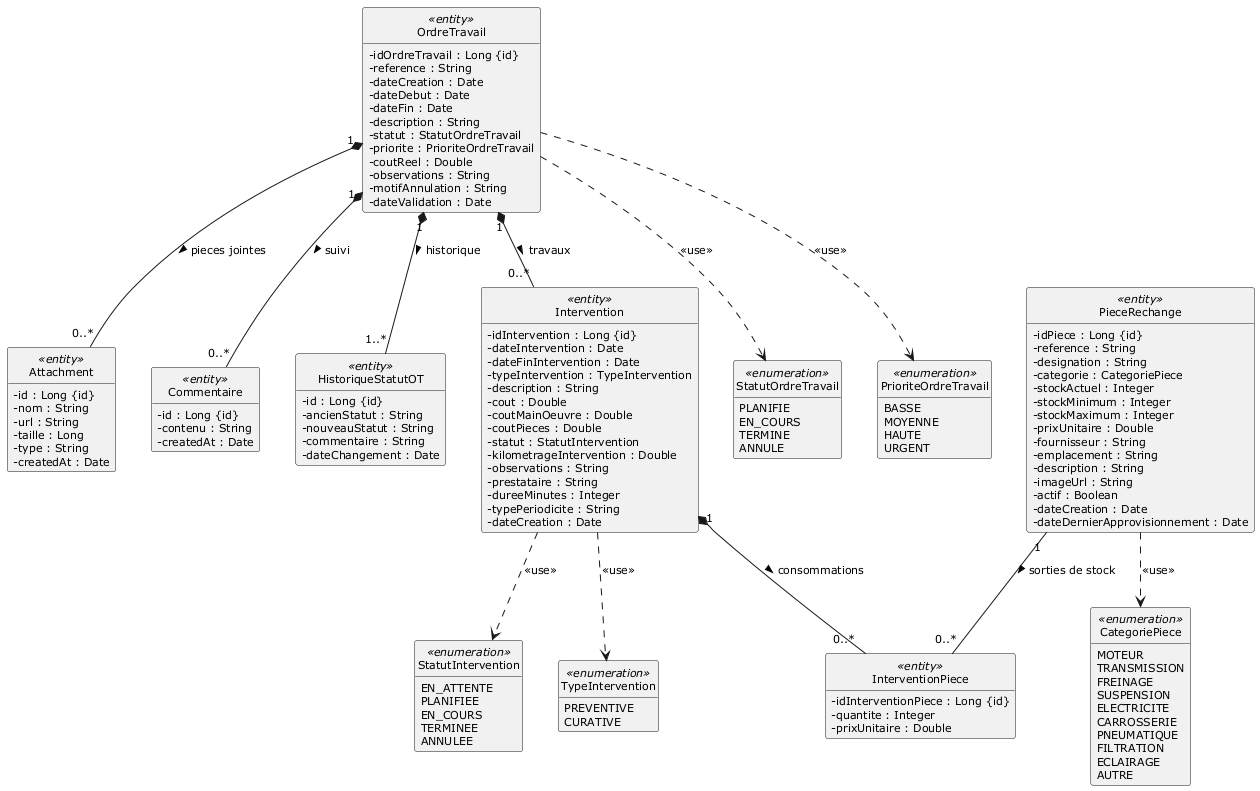

The diagram above was rendered by PlantUML. Its source (embedded in the PNG):
@startuml
skinparam style strictuml
skinparam packageStyle rectangle
skinparam classAttributeIconSize 0
skinparam shadowing false
skinparam defaultFontName Verdana
skinparam defaultFontSize 11
skinparam backgroundColor #FFFFFF
hide empty members

class Attachment <<entity>> {
  -id : Long {id}
  -nom : String
  -url : String
  -taille : Long
  -type : String
  -createdAt : Date
}
class Commentaire <<entity>> {
  -id : Long {id}
  -contenu : String
  -createdAt : Date
}
class HistoriqueStatutOT <<entity>> {
  -id : Long {id}
  -ancienStatut : String
  -nouveauStatut : String
  -commentaire : String
  -dateChangement : Date
}
class Intervention <<entity>> {
  -idIntervention : Long {id}
  -dateIntervention : Date
  -dateFinIntervention : Date
  -typeIntervention : TypeIntervention
  -description : String
  -cout : Double
  -coutMainOeuvre : Double
  -coutPieces : Double
  -statut : StatutIntervention
  -kilometrageIntervention : Double
  -observations : String
  -prestataire : String
  -dureeMinutes : Integer
  -typePeriodicite : String
  -dateCreation : Date
}
class InterventionPiece <<entity>> {
  -idInterventionPiece : Long {id}
  -quantite : Integer
  -prixUnitaire : Double
}
class OrdreTravail <<entity>> {
  -idOrdreTravail : Long {id}
  -reference : String
  -dateCreation : Date
  -dateDebut : Date
  -dateFin : Date
  -description : String
  -statut : StatutOrdreTravail
  -priorite : PrioriteOrdreTravail
  -coutReel : Double
  -observations : String
  -motifAnnulation : String
  -dateValidation : Date
}
class PieceRechange <<entity>> {
  -idPiece : Long {id}
  -reference : String
  -designation : String
  -categorie : CategoriePiece
  -stockActuel : Integer
  -stockMinimum : Integer
  -stockMaximum : Integer
  -prixUnitaire : Double
  -fournisseur : String
  -emplacement : String
  -description : String
  -imageUrl : String
  -actif : Boolean
  -dateCreation : Date
  -dateDernierApprovisionnement : Date
}
enum TypeIntervention <<enumeration>> {
  PREVENTIVE
  CURATIVE
}
enum StatutIntervention <<enumeration>> {
  EN_ATTENTE
  PLANIFIEE
  EN_COURS
  TERMINEE
  ANNULEE
}
enum StatutOrdreTravail <<enumeration>> {
  PLANIFIE
  EN_COURS
  TERMINE
  ANNULE
}
enum PrioriteOrdreTravail <<enumeration>> {
  BASSE
  MOYENNE
  HAUTE
  URGENT
}
enum CategoriePiece <<enumeration>> {
  MOTEUR
  TRANSMISSION
  FREINAGE
  SUSPENSION
  ELECTRICITE
  CARROSSERIE
  PNEUMATIQUE
  FILTRATION
  ECLAIRAGE
  AUTRE
}

OrdreTravail "1" *-- "0..*" Intervention : travaux >
OrdreTravail "1" *-- "1..*" HistoriqueStatutOT : historique >
OrdreTravail "1" *-- "0..*" Commentaire : suivi >
OrdreTravail "1" *-- "0..*" Attachment : pieces jointes >
Intervention "1" *-- "0..*" InterventionPiece : consommations >
PieceRechange "1" -- "0..*" InterventionPiece : sorties de stock >
Intervention ..> StatutIntervention : << use >>
Intervention ..> TypeIntervention : << use >>
OrdreTravail ..> PrioriteOrdreTravail : << use >>
OrdreTravail ..> StatutOrdreTravail : << use >>
PieceRechange ..> CategoriePiece : << use >>

@enduml